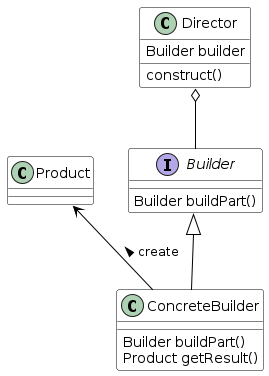

The diagram above was rendered by PlantUML. Its source (embedded in the PNG):
@startuml
skinparam class {
	BackgroundColor White
	ArrowColor Black
	BorderColor Black
}

skinparam classAttributeIconSize 0

together {
  class Director
  Director : Builder builder
  Director : construct()

  interface Builder
  Builder : Builder buildPart()

  class ConcreteBuilder
  ConcreteBuilder : Builder buildPart()
  ConcreteBuilder : Product getResult()
}

class Product

Director o-- Builder
Builder <|-- ConcreteBuilder
Product <-- ConcreteBuilder : < create
@enduml